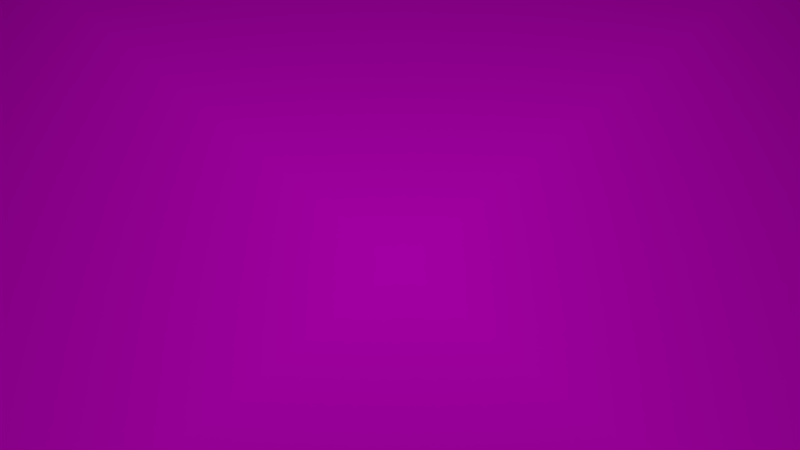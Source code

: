 # Source: demo_wildfire.blend  (saved by Blender 2.79.0; exported with 4.5.12 LTS)
import bpy
from mathutils import Matrix  # noqa: F401  (used for matrix-valued properties, if any)

bpy.ops.wm.read_factory_settings(use_empty=True)
scene = bpy.context.scene
scene.name = 'Scene'

# ---- collections
col_collection_1 = bpy.data.collections.new('Collection 1'); scene.collection.children.link(col_collection_1)

# ---- images (referenced by path relative to the original .blend; pixels are not part of the script)
import os
ASSET_DIR = os.environ.get("B2B_ASSET_DIR", "")  # directory of the original .blend (textures are referenced by path, not embedded)
HERE = os.path.dirname(os.path.abspath(__file__))  # packed textures are extracted next to this script under _unpacked/

def load_image(name, relpath, width, height, colorspace="sRGB"):
    """Load a texture the original file referenced (path relative to the .blend, or extracted next to this script)."""
    p = next((c for c in (os.path.join(HERE, relpath), os.path.join(ASSET_DIR, relpath)) if relpath and os.path.exists(c)), "")
    if p:
        img = bpy.data.images.load(p, check_existing=True)
        img.name = name
    else:  # same state as the original file: an image datablock whose file is absent (Cycles renders it pink)
        img = bpy.data.images.new(name, width, height)
        img.source = "FILE"
        img.filepath = "//" + (relpath or name)
    img.colorspace_settings.name = colorspace
    return img
img_demo_fire_tif = load_image('demo_fire.tif', 'demo_fire.tif', 1024, 1024, 'Non-Color')

# ---- materials (node trees are filled in below, after node groups)
mat_rastmat = bpy.data.materials.new('rastMat')
mat_rastmat.alpha_threshold = 0.0
mat_rastmat.use_transparent_shadow = False
mat_rastmat.preview_render_type = 'FLAT'
mat_rastmat.roughness = 0.5

# ---- material node trees
mat_rastmat.use_nodes = True; mat_rastmat.node_tree.nodes.clear()
_N = mat_rastmat.node_tree.nodes; _L = mat_rastmat.node_tree.links
n0 = _N.new('ShaderNodeUVMap'); n0.name = 'UV Map'; n0.location = (-400, 200)
n0.uv_map = 'rastUVmap'
n1 = _N.new('ShaderNodeTexImage'); n1.name = 'Image Texture'; n1.location = (-200, 200)
n1.width = 140
n1.image = img_demo_fire_tif
n1.extension = 'CLIP'
n2 = _N.new('ShaderNodeBsdfDiffuse'); n2.name = 'Diffuse BSDF'; n2.location = (0, 200)
n3 = _N.new('ShaderNodeOutputMaterial'); n3.name = 'Material Output'; n3.location = (200, 200)
n4 = _N.new('NodeUndefined'); n4.name = 'Material'; n4.location = (-100, -100)
n4.inputs[0].default_value = (0.0, 0.0, 0.0, 1.0)
n4.inputs[1].default_value = (0.0, 0.0, 0.0, 1.0)
n4.inputs[2].default_value = 0.0
n4.inputs[3].default_value = (0.0, 0.0, 0.0)
n5 = _N.new('NodeUndefined'); n5.name = 'Output'; n5.location = (100, -100)
n5.inputs[1].default_value = 1.0
_L.new(n0.outputs[0], n1.inputs[0])
_L.new(n1.outputs[0], n2.inputs[0])
_L.new(n2.outputs[0], n3.inputs[0])
_L.new(n4.outputs[0], n5.inputs[0])
n3.is_active_output = True

# ---- world
world_world = bpy.data.worlds.new('World'); scene.world = world_world
world_world.color = (0.05088, 0.05088, 0.05088)
world_world.use_sun_shadow = False
world_world.sun_shadow_jitter_overblur = 0.0
world_world.cycles.sampling_method = 'MANUAL'

# ---- cameras
cam_camera_001 = bpy.data.cameras.new('Camera.001')
cam_camera_001.clip_end = 5000.0
cam_camera_001.lens = 35.0
cam_camera_001.sensor_width = 32.0
cam_camera_001.sensor_height = 18.0
cam_camera_001.display_size = 200.0
cam_camera_001.dof.focus_distance = 0.0
cam_camera_001.dof.aperture_fstop = 128.0
cam_camera_001.dof.aperture_blades = 6

# ---- lights
light_sun = bpy.data.lights.new('Sun', 'SUN')
light_sun.transmission_factor = 0.0
light_sun.angle = 2.942
light_sun.energy = 1.0
light_sun.shadow_buffer_clip_start = 0.5
light_sun.shadow_soft_size = 10.0
light_sun.shadow_cascade_max_distance = 1000.0

# ---- meshes
me_demo_fire = bpy.data.meshes.new('demo_fire')
me_demo_fire.from_pydata([(-2502.0, 2502.0, 0.0), (2502.0, 2502.0, 0.0), (2502.0, -2502.0, 0.0), (-2502.0, -2502.0, 0.0)], [], [(3, 2, 1, 0)])
_uv = me_demo_fire.uv_layers.new(name='rastUVmap')
_uv.uv.foreach_set('vector', [0.0, 0.0, 1.0, 0.0, 1.0, 1.0, 0.0, 1.0])
me_demo_fire.materials.append(mat_rastmat)
me_demo_fire.use_remesh_preserve_volume = False
me_demo_fire.use_remesh_preserve_attributes = False
me_demo_fire.use_mirror_vertex_groups = False
me_demo_fire.update()

# ---- objects
ob_sun = bpy.data.objects.new('Sun', light_sun)
ob_camera = bpy.data.objects.new('Camera', cam_camera_001)
ob_demo_fire = bpy.data.objects.new('demo_fire', me_demo_fire)

# ---- transforms, parenting, visibility, modifiers, constraints
ob_sun.location = (0.0, 0.0, 3000.0)
ob_sun.lineart.crease_threshold = 0.0
ob_camera.location = (1350.0, -1350.0, 2500.0)
ob_camera.rotation_euler = (0.6981, 0.0, 0.7854)
ob_camera.lineart.crease_threshold = 0.0
ob_demo_fire.location = (0.0, 0.0, 0.0)
ob_demo_fire.lock_rotation = (True, True, True)
ob_demo_fire.lock_scale = (True, True, True)
ob_demo_fire.lineart.crease_threshold = 0.0

# ---- collection membership
col_collection_1.objects.link(ob_sun)
col_collection_1.objects.link(ob_camera)
col_collection_1.objects.link(ob_demo_fire)

# ---- scene / render settings (as saved in the file)
scene.camera = ob_camera
scene.frame_start = 1; scene.frame_end = 250; scene.frame_set(1)
scene.render.engine = 'BLENDER_EEVEE_NEXT'
scene.render.resolution_percentage = 50
scene.render.dither_intensity = 0.0
scene.cycles.use_denoising = False
scene.cycles.samples = 128
scene.cycles.sampling_pattern = 'TABULATED_SOBOL'
scene.cycles.use_adaptive_sampling = False
scene.cycles.use_light_tree = False
scene.cycles.blur_glossy = 0.0
scene.cycles.sample_clamp_indirect = 0.0
scene.view_settings.view_transform = 'Standard'
bpy.context.view_layer.update()
